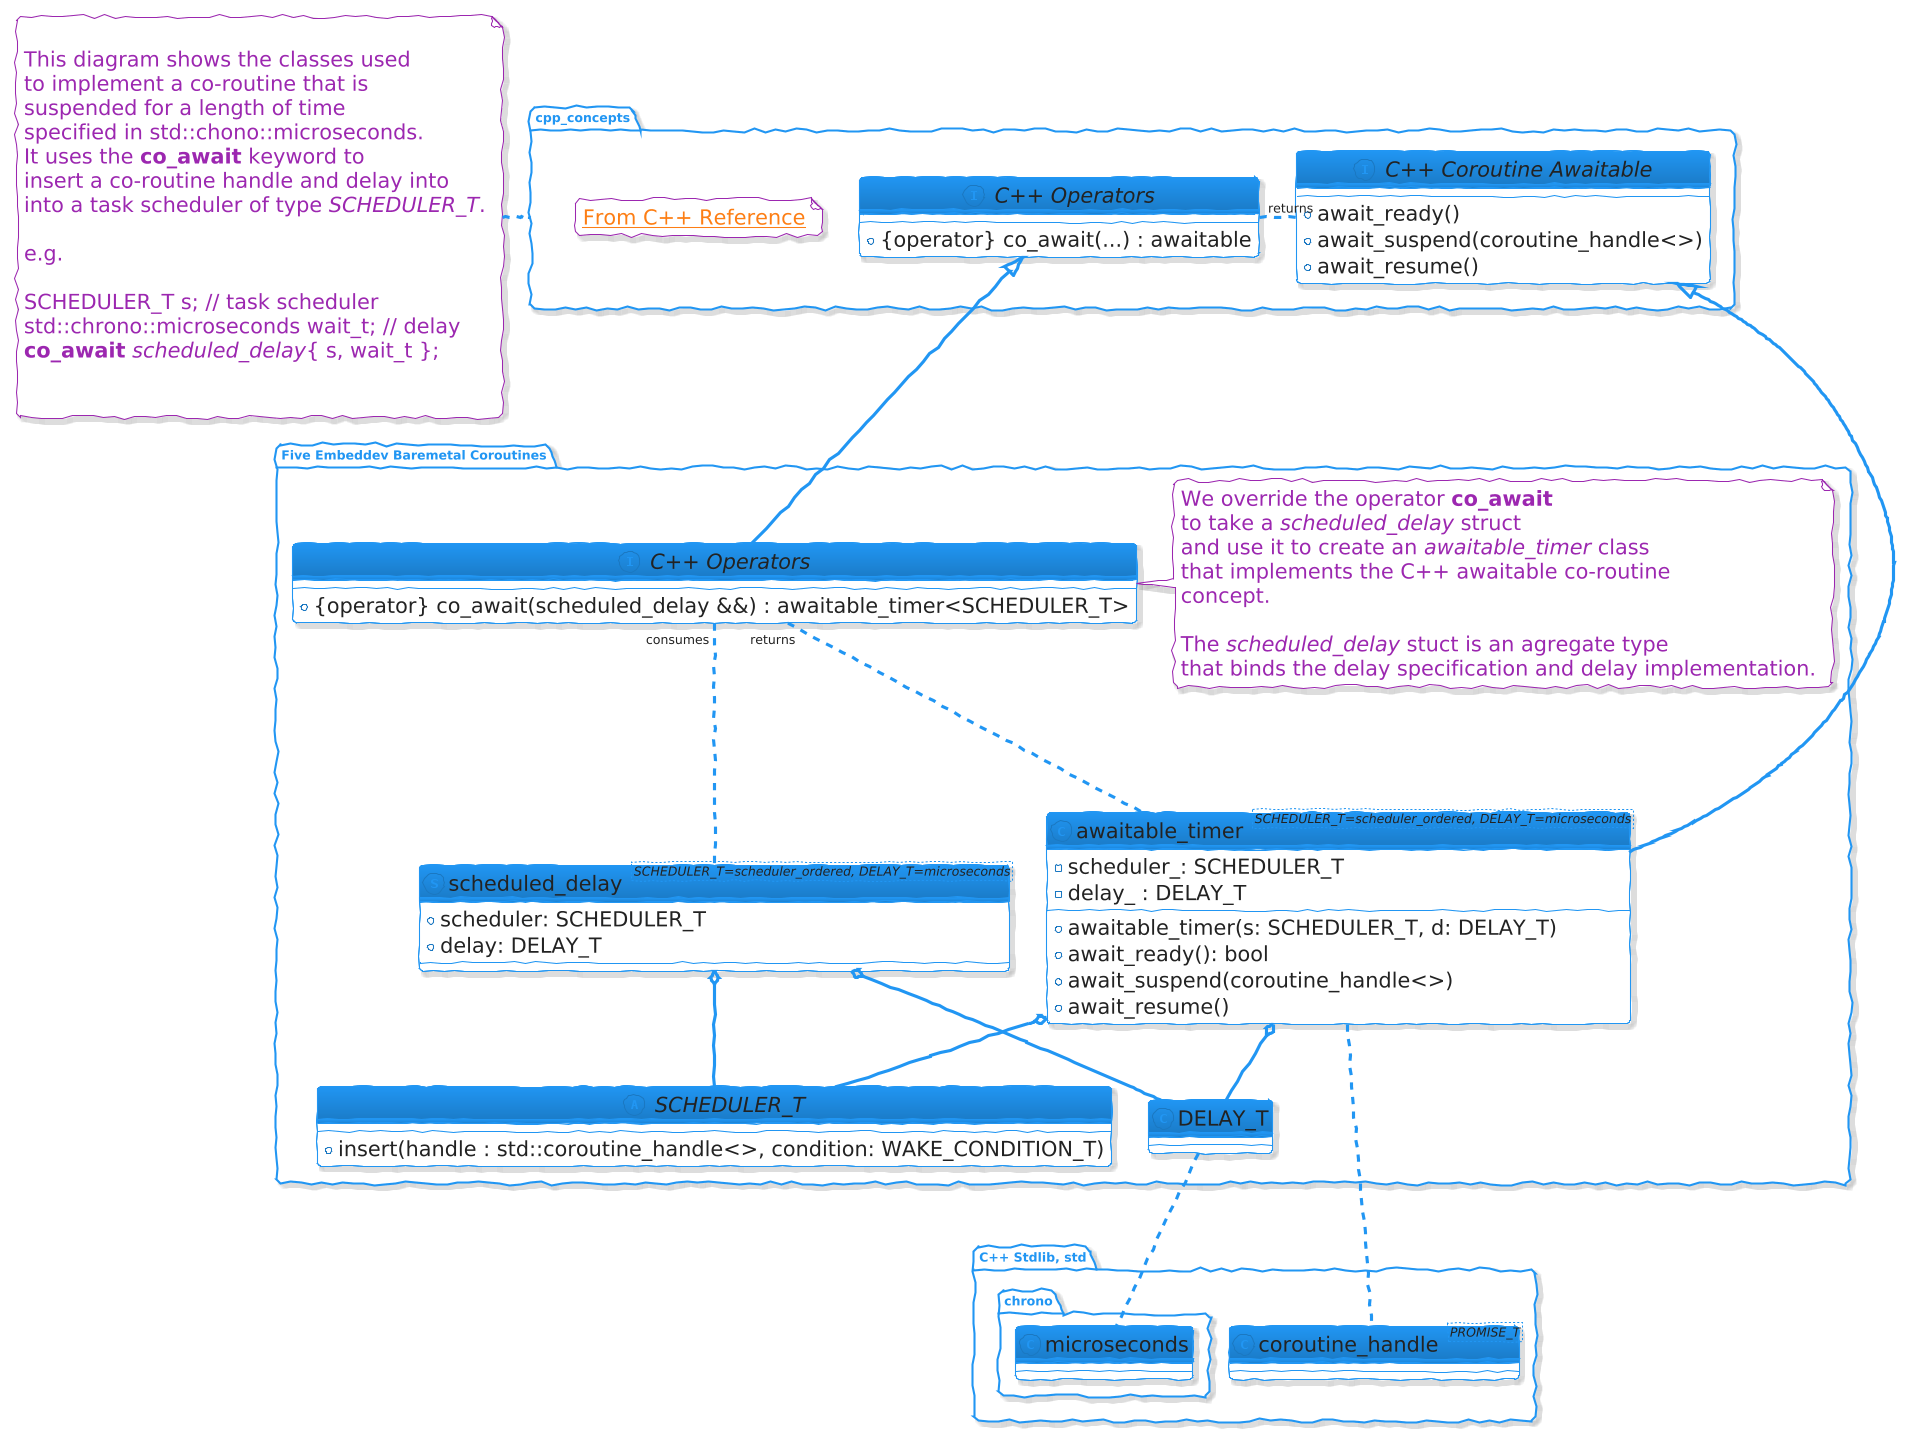

The diagram above was rendered by PlantUML. Its source (embedded in the PNG):
@startuml
!theme materia-outline
skinparam handwritten true
skinparam Padding 1
skinparam ClassAttributeFontSize 20
skinparam ClassFontSize 20
skinparam NoteFontSize 20


package cpp_concepts {}

note left of cpp_concepts

This diagram shows the classes used
to implement a co-routine that is
suspended for a length of time
specified in std::chono::microseconds.
It uses the <b>co_await</b> keyword to
insert a co-routine handle and delay into
into a task scheduler of type <i>SCHEDULER_T</i>.

e.g.

SCHEDULER_T s; // task scheduler
std::chrono::microseconds wait_t; // delay
<b>co_await</b> <i>scheduled_delay</i>{ s, wait_t };


end note

package "C++ Language Concepts" as cpp_concepts {

   note as link
   [[https://en.cppreference.com/w/cpp/language/coroutines From C++ Reference]]
   end note

   interface "C++ Coroutine Awaitable" as awaitable {
       + await_ready()
       + await_suspend(coroutine_handle<>)
       + await_resume()
   }

    interface "C++ Operators" as co_await_lang {
       +{operator} co_await(...) : awaitable
    }

    co_await_lang "returns" .-right-- awaitable

}



package "C++ Stdlib, std"  as cpp_stdlib {
    class coroutine_handle<PROMISE_T>
    package "chrono" {
       class microseconds
    }
}

package "Five Embeddev Baremetal Coroutines" as five_embeddev {

    awaitable <|-down- awaitable_timer

    struct scheduled_delay<SCHEDULER_T=scheduler_ordered, DELAY_T=microseconds> {
       +scheduler: SCHEDULER_T
       +delay: DELAY_T
    }

    interface "C++ Operators" as co_await {
       +{operator} co_await(scheduled_delay &&) : awaitable_timer<SCHEDULER_T>
    }

    note right of co_await
    We override the operator <b>co_await</b>
    to take a <i>scheduled_delay</i> struct
    and use it to create an <i>awaitable_timer</i> class
    that implements the C++ awaitable co-routine
    concept.

    The <i>scheduled_delay</i> stuct is an agregate type
    that binds the delay specification and delay implementation.
    end note

    co_await_lang <|-down- co_await

    co_await "consumes" .-- scheduled_delay
    co_await "returns" .-- awaitable_timer

    awaitable_timer o-down- SCHEDULER_T
    awaitable_timer o-- DELAY_T
    awaitable_timer .-down- coroutine_handle

    scheduled_delay o-down- SCHEDULER_T
    scheduled_delay o-- DELAY_T

    class awaitable_timer<SCHEDULER_T=scheduler_ordered, DELAY_T=microseconds> {
       + awaitable_timer(s: SCHEDULER_T, d: DELAY_T)
       + await_ready(): bool
       + await_suspend(coroutine_handle<>)
       + await_resume()
       - scheduler_: SCHEDULER_T
       - delay_ : DELAY_T
    }

    abstract SCHEDULER_T {
       + insert(handle : std::coroutine_handle<>, condition: WAKE_CONDITION_T)
    }

    DELAY_T .-down- microseconds
}


@enduml